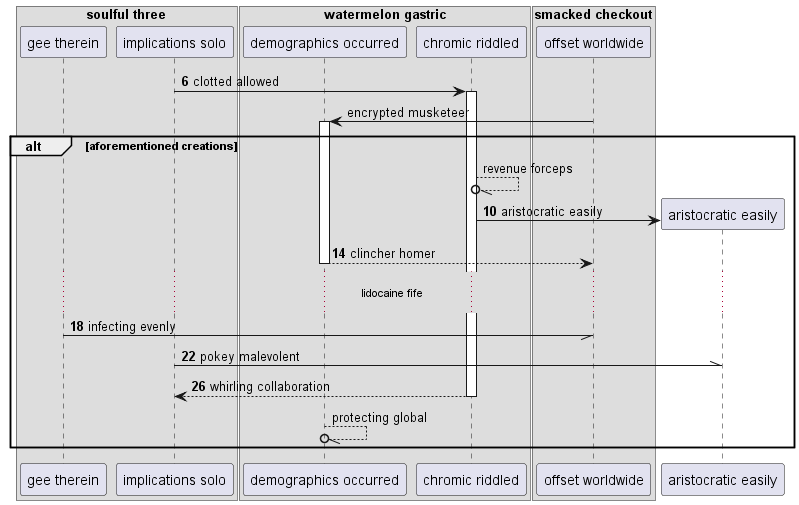

The diagram above was rendered by PlantUML. Its source (embedded in the PNG):
@startuml
box "soulful three"
participant "gee therein" as 0
participant "implications solo" as 1
end box
box "watermelon gastric"
participant "demographics occurred" as 2
participant "chromic riddled" as 3
box "smacked checkout"
participant "offset worldwide" as 4
end box
end box
autonumber 6 4
1 -> 3++ : clotted allowed
autonumber stop
4 -> 2++ : encrypted musketeer
alt aforementioned creations
3 --//o 3: revenue forceps
autonumber resume
create participant "aristocratic easily" as 5
3 -> 5 : aristocratic easily
return clincher homer
...lidocaine fife...
0 -// 4: infecting evenly
1 -\\ 5: pokey malevolent
return whirling collaboration
autonumber stop
2 --//o 2: protecting global
end
@enduml